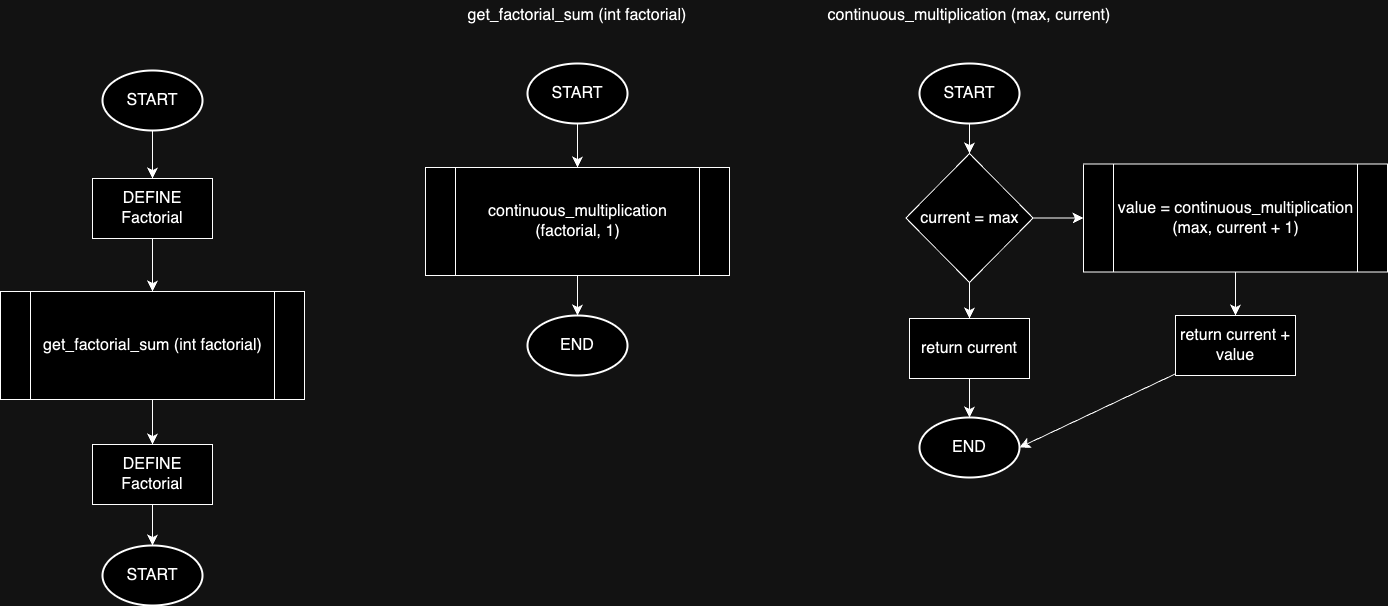

The diagram above was exported from draw.io. Its source (the exported page's mxGraphModel, read from the mxfile embedded in the PNG):
<mxGraphModel dx="1840" dy="1528" grid="0" gridSize="10" guides="1" tooltips="1" connect="1" arrows="1" fold="1" page="0" pageScale="1" pageWidth="827" pageHeight="1169" math="0" shadow="0">
  <root>
    <mxCell id="0" />
    <mxCell id="1" parent="0" />
    <mxCell id="hjiSP0rJSjPy6iYx-MaP-4" value="" style="edgeStyle=none;curved=1;rounded=0;orthogonalLoop=1;jettySize=auto;html=1;fontSize=12;startSize=8;endSize=8;" edge="1" parent="1" source="hjiSP0rJSjPy6iYx-MaP-2" target="hjiSP0rJSjPy6iYx-MaP-3">
      <mxGeometry relative="1" as="geometry" />
    </mxCell>
    <mxCell id="hjiSP0rJSjPy6iYx-MaP-2" value="START" style="strokeWidth=2;html=1;shape=mxgraph.flowchart.start_1;whiteSpace=wrap;fontSize=16;" vertex="1" parent="1">
      <mxGeometry x="119" y="-253" width="100" height="60" as="geometry" />
    </mxCell>
    <mxCell id="hjiSP0rJSjPy6iYx-MaP-8" style="edgeStyle=none;curved=1;rounded=0;orthogonalLoop=1;jettySize=auto;html=1;entryX=0.5;entryY=0;entryDx=0;entryDy=0;fontSize=12;startSize=8;endSize=8;" edge="1" parent="1" source="hjiSP0rJSjPy6iYx-MaP-3" target="hjiSP0rJSjPy6iYx-MaP-7">
      <mxGeometry relative="1" as="geometry" />
    </mxCell>
    <mxCell id="hjiSP0rJSjPy6iYx-MaP-3" value="DEFINE Factorial" style="rounded=0;whiteSpace=wrap;html=1;fontSize=16;" vertex="1" parent="1">
      <mxGeometry x="109" y="-145" width="120" height="60" as="geometry" />
    </mxCell>
    <mxCell id="hjiSP0rJSjPy6iYx-MaP-10" style="edgeStyle=none;curved=1;rounded=0;orthogonalLoop=1;jettySize=auto;html=1;entryX=0.5;entryY=0;entryDx=0;entryDy=0;fontSize=12;startSize=8;endSize=8;" edge="1" parent="1" source="hjiSP0rJSjPy6iYx-MaP-7" target="hjiSP0rJSjPy6iYx-MaP-9">
      <mxGeometry relative="1" as="geometry" />
    </mxCell>
    <mxCell id="hjiSP0rJSjPy6iYx-MaP-7" value="get_factorial_sum (int factorial)" style="shape=process;whiteSpace=wrap;html=1;backgroundOutline=1;fontSize=16;" vertex="1" parent="1">
      <mxGeometry x="17" y="-32" width="304" height="108" as="geometry" />
    </mxCell>
    <mxCell id="hjiSP0rJSjPy6iYx-MaP-9" value="DEFINE Factorial" style="rounded=0;whiteSpace=wrap;html=1;fontSize=16;" vertex="1" parent="1">
      <mxGeometry x="109" y="121" width="120" height="60" as="geometry" />
    </mxCell>
    <mxCell id="hjiSP0rJSjPy6iYx-MaP-11" value="START" style="strokeWidth=2;html=1;shape=mxgraph.flowchart.start_1;whiteSpace=wrap;fontSize=16;" vertex="1" parent="1">
      <mxGeometry x="119" y="222" width="100" height="60" as="geometry" />
    </mxCell>
    <mxCell id="hjiSP0rJSjPy6iYx-MaP-12" style="edgeStyle=none;curved=1;rounded=0;orthogonalLoop=1;jettySize=auto;html=1;entryX=0.5;entryY=0;entryDx=0;entryDy=0;entryPerimeter=0;fontSize=12;startSize=8;endSize=8;" edge="1" parent="1" source="hjiSP0rJSjPy6iYx-MaP-9" target="hjiSP0rJSjPy6iYx-MaP-11">
      <mxGeometry relative="1" as="geometry" />
    </mxCell>
    <mxCell id="hjiSP0rJSjPy6iYx-MaP-14" value="get_factorial_sum (int factorial)" style="text;html=1;strokeColor=none;fillColor=none;align=center;verticalAlign=middle;whiteSpace=wrap;rounded=0;fontSize=16;" vertex="1" parent="1">
      <mxGeometry x="475" y="-323" width="238" height="30" as="geometry" />
    </mxCell>
    <mxCell id="hjiSP0rJSjPy6iYx-MaP-17" style="edgeStyle=none;curved=1;rounded=0;orthogonalLoop=1;jettySize=auto;html=1;entryX=0.5;entryY=0;entryDx=0;entryDy=0;fontSize=12;startSize=8;endSize=8;" edge="1" parent="1" source="hjiSP0rJSjPy6iYx-MaP-15" target="hjiSP0rJSjPy6iYx-MaP-16">
      <mxGeometry relative="1" as="geometry" />
    </mxCell>
    <mxCell id="hjiSP0rJSjPy6iYx-MaP-15" value="START" style="strokeWidth=2;html=1;shape=mxgraph.flowchart.start_1;whiteSpace=wrap;fontSize=16;" vertex="1" parent="1">
      <mxGeometry x="544" y="-260" width="100" height="60" as="geometry" />
    </mxCell>
    <mxCell id="hjiSP0rJSjPy6iYx-MaP-16" value="continuous_multiplication (factorial, 1)" style="shape=process;whiteSpace=wrap;html=1;backgroundOutline=1;fontSize=16;" vertex="1" parent="1">
      <mxGeometry x="442" y="-156" width="304" height="108" as="geometry" />
    </mxCell>
    <mxCell id="hjiSP0rJSjPy6iYx-MaP-20" value="END" style="strokeWidth=2;html=1;shape=mxgraph.flowchart.start_1;whiteSpace=wrap;fontSize=16;" vertex="1" parent="1">
      <mxGeometry x="544" y="-8" width="100" height="60" as="geometry" />
    </mxCell>
    <mxCell id="hjiSP0rJSjPy6iYx-MaP-21" style="edgeStyle=none;curved=1;rounded=0;orthogonalLoop=1;jettySize=auto;html=1;entryX=0.5;entryY=0;entryDx=0;entryDy=0;entryPerimeter=0;fontSize=12;startSize=8;endSize=8;" edge="1" parent="1" source="hjiSP0rJSjPy6iYx-MaP-16" target="hjiSP0rJSjPy6iYx-MaP-20">
      <mxGeometry relative="1" as="geometry" />
    </mxCell>
    <mxCell id="hjiSP0rJSjPy6iYx-MaP-22" value="continuous_multiplication (max, current)" style="text;html=1;strokeColor=none;fillColor=none;align=center;verticalAlign=middle;whiteSpace=wrap;rounded=0;fontSize=16;" vertex="1" parent="1">
      <mxGeometry x="826" y="-323" width="320" height="30" as="geometry" />
    </mxCell>
    <mxCell id="hjiSP0rJSjPy6iYx-MaP-29" style="edgeStyle=none;curved=1;rounded=0;orthogonalLoop=1;jettySize=auto;html=1;entryX=0.5;entryY=0;entryDx=0;entryDy=0;fontSize=12;startSize=8;endSize=8;" edge="1" parent="1" source="hjiSP0rJSjPy6iYx-MaP-23" target="hjiSP0rJSjPy6iYx-MaP-24">
      <mxGeometry relative="1" as="geometry" />
    </mxCell>
    <mxCell id="hjiSP0rJSjPy6iYx-MaP-23" value="START" style="strokeWidth=2;html=1;shape=mxgraph.flowchart.start_1;whiteSpace=wrap;fontSize=16;" vertex="1" parent="1">
      <mxGeometry x="936" y="-260" width="100" height="60" as="geometry" />
    </mxCell>
    <mxCell id="hjiSP0rJSjPy6iYx-MaP-30" style="edgeStyle=none;curved=1;rounded=0;orthogonalLoop=1;jettySize=auto;html=1;entryX=0.5;entryY=0;entryDx=0;entryDy=0;fontSize=12;startSize=8;endSize=8;" edge="1" parent="1" source="hjiSP0rJSjPy6iYx-MaP-24" target="hjiSP0rJSjPy6iYx-MaP-25">
      <mxGeometry relative="1" as="geometry" />
    </mxCell>
    <mxCell id="hjiSP0rJSjPy6iYx-MaP-33" style="edgeStyle=none;curved=1;rounded=0;orthogonalLoop=1;jettySize=auto;html=1;fontSize=12;startSize=8;endSize=8;" edge="1" parent="1" source="hjiSP0rJSjPy6iYx-MaP-24" target="hjiSP0rJSjPy6iYx-MaP-27">
      <mxGeometry relative="1" as="geometry" />
    </mxCell>
    <mxCell id="hjiSP0rJSjPy6iYx-MaP-24" value="current = max" style="rhombus;whiteSpace=wrap;html=1;fontSize=16;" vertex="1" parent="1">
      <mxGeometry x="922.5" y="-170" width="127" height="129" as="geometry" />
    </mxCell>
    <mxCell id="hjiSP0rJSjPy6iYx-MaP-31" value="" style="edgeStyle=none;curved=1;rounded=0;orthogonalLoop=1;jettySize=auto;html=1;fontSize=12;startSize=8;endSize=8;" edge="1" parent="1" source="hjiSP0rJSjPy6iYx-MaP-25" target="hjiSP0rJSjPy6iYx-MaP-26">
      <mxGeometry relative="1" as="geometry" />
    </mxCell>
    <mxCell id="hjiSP0rJSjPy6iYx-MaP-25" value="return current" style="rounded=0;whiteSpace=wrap;html=1;fontSize=16;" vertex="1" parent="1">
      <mxGeometry x="926" y="-5" width="120" height="60" as="geometry" />
    </mxCell>
    <mxCell id="hjiSP0rJSjPy6iYx-MaP-26" value="END" style="strokeWidth=2;html=1;shape=mxgraph.flowchart.start_1;whiteSpace=wrap;fontSize=16;" vertex="1" parent="1">
      <mxGeometry x="936" y="94" width="100" height="60" as="geometry" />
    </mxCell>
    <mxCell id="hjiSP0rJSjPy6iYx-MaP-34" style="edgeStyle=none;curved=1;rounded=0;orthogonalLoop=1;jettySize=auto;html=1;entryX=0.5;entryY=0;entryDx=0;entryDy=0;fontSize=12;startSize=8;endSize=8;" edge="1" parent="1" source="hjiSP0rJSjPy6iYx-MaP-27" target="hjiSP0rJSjPy6iYx-MaP-28">
      <mxGeometry relative="1" as="geometry" />
    </mxCell>
    <mxCell id="hjiSP0rJSjPy6iYx-MaP-27" value="value = continuous_multiplication (max, current + 1)" style="shape=process;whiteSpace=wrap;html=1;backgroundOutline=1;fontSize=16;" vertex="1" parent="1">
      <mxGeometry x="1100" y="-159.5" width="304" height="108" as="geometry" />
    </mxCell>
    <mxCell id="hjiSP0rJSjPy6iYx-MaP-36" style="edgeStyle=none;curved=1;rounded=0;orthogonalLoop=1;jettySize=auto;html=1;fontSize=12;startSize=8;endSize=8;entryX=1;entryY=0.5;entryDx=0;entryDy=0;entryPerimeter=0;" edge="1" parent="1" source="hjiSP0rJSjPy6iYx-MaP-28" target="hjiSP0rJSjPy6iYx-MaP-26">
      <mxGeometry relative="1" as="geometry">
        <mxPoint x="1129" y="130" as="targetPoint" />
      </mxGeometry>
    </mxCell>
    <mxCell id="hjiSP0rJSjPy6iYx-MaP-28" value="return current + value" style="rounded=0;whiteSpace=wrap;html=1;fontSize=16;" vertex="1" parent="1">
      <mxGeometry x="1192" y="-8" width="120" height="60" as="geometry" />
    </mxCell>
  </root>
</mxGraphModel>